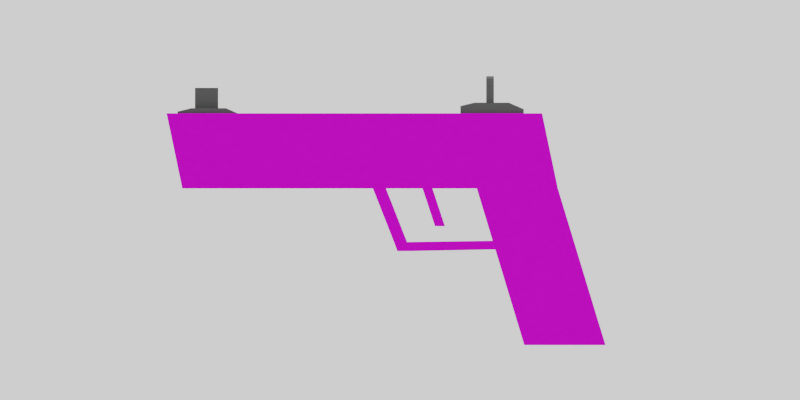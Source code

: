 # Source: Pistol.blend  (saved by Blender 2.92.15; exported with 4.5.12 LTS)
import bpy
from mathutils import Matrix  # noqa: F401  (used for matrix-valued properties, if any)

bpy.ops.wm.read_factory_settings(use_empty=True)
scene = bpy.context.scene
scene.name = 'Scene'

# ---- collections
col_collection = bpy.data.collections.new('Collection'); scene.collection.children.link(col_collection)

# ---- images (referenced by path relative to the original .blend; pixels are not part of the script)
import os
ASSET_DIR = os.environ.get("B2B_ASSET_DIR", "")  # directory of the original .blend (textures are referenced by path, not embedded)
HERE = os.path.dirname(os.path.abspath(__file__))  # packed textures are extracted next to this script under _unpacked/

def load_image(name, relpath, width, height, colorspace="sRGB"):
    """Load a texture the original file referenced (path relative to the .blend, or extracted next to this script)."""
    p = next((c for c in (os.path.join(HERE, relpath), os.path.join(ASSET_DIR, relpath)) if relpath and os.path.exists(c)), "")
    if p:
        img = bpy.data.images.load(p, check_existing=True)
        img.name = name
    else:  # same state as the original file: an image datablock whose file is absent (Cycles renders it pink)
        img = bpy.data.images.new(name, width, height)
        img.source = "FILE"
        img.filepath = "//" + (relpath or name)
    img.colorspace_settings.name = colorspace
    return img
img_metal038_1k_color_jpg = load_image('Metal038_1K_Color.jpg', 'Metal038_1K_Color.jpg', 1024, 1024, 'sRGB')
img_metal038_1k_normal_jpg = load_image('Metal038_1K_Normal.jpg', 'Metal038_1K_Normal.jpg', 1024, 1024, 'sRGB')

# ---- materials (node trees are filled in below, after node groups)
mat_material = bpy.data.materials.new('Material')
mat_material.alpha_threshold = 0.0
mat_material.use_transparent_shadow = False
mat_material.line_color = (0.0, 0.0, 0.0, 1.0)
mat_material_001 = bpy.data.materials.new('Material.001')
mat_material_001.use_transparent_shadow = False

# ---- material node trees
mat_material.use_nodes = True; mat_material.node_tree.nodes.clear()
_N = mat_material.node_tree.nodes; _L = mat_material.node_tree.links
n0 = _N.new('ShaderNodeOutputMaterial'); n0.name = 'Material Output'; n0.location = (300, 300)
n1 = _N.new('ShaderNodeBsdfPrincipled'); n1.name = 'Principled BSDF'; n1.location = (10, 300)
n1.distribution = 'GGX'
n1.subsurface_method = 'BURLEY'
n1.inputs[2].default_value = 0.4
n1.inputs[3].default_value = 1.45
n1.inputs[13].default_value = 0.1
n1.inputs[27].default_value = (0.0, 0.0, 0.0, 1.0)
n1.inputs[28].default_value = 1.0
n2 = _N.new('ShaderNodeNormalMap'); n2.name = 'Normal Map'; n2.location = (-196, -189)
n3 = _N.new('ShaderNodeTexImage'); n3.name = 'Image Texture'; n3.location = (-498, 251)
n3.image = img_metal038_1k_color_jpg
n4 = _N.new('ShaderNodeTexImage'); n4.name = 'Image Texture.001'; n4.location = (-839, -226)
n4.image = img_metal038_1k_normal_jpg
_L.new(n1.outputs[0], n0.inputs[0])
_L.new(n3.outputs[0], n1.inputs[0])
_L.new(n2.outputs[0], n1.inputs[5])
_L.new(n4.outputs[0], n2.inputs[1])
n0.is_active_output = True
mat_material_001.use_nodes = True; mat_material_001.node_tree.nodes.clear()
_N = mat_material_001.node_tree.nodes; _L = mat_material_001.node_tree.links
n0 = _N.new('ShaderNodeBsdfPrincipled'); n0.name = 'Principled BSDF'; n0.location = (10, 300)
n0.distribution = 'GGX'
n0.subsurface_method = 'BURLEY'
n0.inputs[0].default_value = (0.05298, 0.05298, 0.05298, 1.0)
n0.inputs[3].default_value = 1.45
n0.inputs[27].default_value = (0.0, 0.0, 0.0, 1.0)
n0.inputs[28].default_value = 1.0
n1 = _N.new('ShaderNodeOutputMaterial'); n1.name = 'Material Output'; n1.location = (300, 300)
_L.new(n0.outputs[0], n1.inputs[0])
n1.is_active_output = True

# ---- world
world_world = bpy.data.worlds.new('World'); scene.world = world_world
world_world.use_nodes = True; world_world.node_tree.nodes.clear()
_N = world_world.node_tree.nodes; _L = world_world.node_tree.links
n0 = _N.new('ShaderNodeOutputWorld'); n0.name = 'World Output'; n0.location = (300, 300)
n1 = _N.new('ShaderNodeBackground'); n1.name = 'Background'; n1.location = (10, 300)
n1.inputs[0].default_value = (1.0, 1.0, 1.0, 0.0)
_L.new(n1.outputs[0], n0.inputs[0])
n0.is_active_output = True
world_world.color = (0.05088, 0.05088, 0.05088)
world_world.use_sun_shadow = False
world_world.sun_shadow_jitter_overblur = 0.0

# ---- cameras
cam_camera = bpy.data.cameras.new('Camera')
cam_camera.type = 'ORTHO'
cam_camera.clip_end = 100.0
cam_camera.ortho_scale = 1.6

# ---- meshes
me_cube = bpy.data.meshes.new('Cube')
me_cube.from_pydata([(0.2965, 0.04036, 0.05035), (0.3281, 0.04036, -0.1), (0.2965, -0.04036, 0.05035), (0.3281, -0.04036, -0.1), (-0.4549, 0.04036, 0.05035), (-0.4234, 0.04036, -0.1), (-0.4549, -0.04036, 0.05035), (-0.4234, -0.04036, -0.1), (0.1657, 0.04036, -0.1), (0.1341, -0.04036, 0.05035), (0.1657, -0.04036, -0.1), (0.1341, 0.04036, 0.05035), (0.2606, -0.04036, -0.4133), (0.4234, -0.04036, -0.4133), (0.4234, 0.04036, -0.4133), (0.2606, 0.04036, -0.4133), (-0.4234, 0.0, -0.1), (0.2965, 0.0, 0.05035), (-0.4549, 0.0, 0.05035), (0.3281, 0.0, -0.1), (0.1657, 0.0, -0.1), (0.1341, 0.0, 0.05035), (0.4234, 0.0, -0.4133), (0.2606, 0.0, -0.4133), (0.3123, 0.04036, -0.02483), (-0.4391, -0.04036, -0.02483), (0.3123, -0.04036, -0.02483), (-0.4391, 0.04036, -0.02483), (0.1499, 0.04036, -0.02483), (0.1499, -0.04036, -0.02483), (0.3123, 0.0, -0.02483), (-0.4391, 4.441e-15, -0.02483), (-0.0157, 0.04036, -0.1), (-0.04729, -0.04036, 0.05035), (-0.0157, -0.04036, -0.1), (-0.04729, 0.04036, 0.05035), (-0.0157, 0.0, -0.1), (-0.04729, 0.0, 0.05035), (-0.0315, 0.04036, -0.02483), (-0.0315, -0.04036, -0.02483), (-0.04221, 0.04036, -0.1), (-0.0738, -0.04036, 0.05035), (-0.04221, 0.0, -0.1), (-0.058, -0.04036, -0.02483), (-0.04221, -0.04036, -0.1), (-0.0738, 0.04036, 0.05035), (-0.0738, 0.0, 0.05035), (-0.058, 0.04036, -0.02483), (0.006744, -0.04036, -0.2253), (0.03325, -0.04036, -0.2253), (0.03325, 0.04036, -0.2253), (0.03325, -2.14e-09, -0.2253), (0.006744, 0.04036, -0.2253), (0.02647, -1.843e-09, -0.2137), (0.02647, 0.04036, -0.2071), (-3.816e-05, 0.04036, -0.2071), (-3.816e-05, -0.04036, -0.2071), (0.02647, -0.04036, -0.2071), (0.3599, 0.04036, -0.2046), (0.1974, 0.04036, -0.2046), (0.1974, -0.04036, -0.2046), (0.3599, -0.04036, -0.2046), (0.3599, 0.0, -0.2046), (0.1974, 0.0, -0.2046), (0.3652, 0.04036, -0.222), (0.2027, -0.04036, -0.222), (0.3652, 0.0, -0.222), (0.2027, 0.0, -0.222), (0.2027, 0.04036, -0.222), (0.3652, -0.04036, -0.222), (0.05708, -0.04036, -0.1), (0.02549, 0.04036, 0.05035), (0.02549, 0.0, 0.05035), (0.04128, 0.04036, -0.02483), (0.05708, 0.04036, -0.1), (0.02549, -0.04036, 0.05035), (0.05708, 0.0, -0.1), (0.04128, -0.04036, -0.02483), (0.07726, -0.04036, -0.1), (0.04567, 0.04036, 0.05035), (0.04567, 0.0, 0.05035), (0.06146, 0.04036, -0.02483), (0.07726, 0.04036, -0.1), (0.04567, -0.04036, 0.05035), (0.07726, 0.0, -0.1), (0.06146, -0.04036, -0.02483), (0.1023, 0.04036, -0.1755), (0.08208, 0.04036, -0.1755), (0.1023, -1.093e-09, -0.1755), (0.08208, -1.093e-09, -0.1755), (0.08208, -0.04036, -0.1755), (0.1023, -0.04036, -0.1755)], [], [(46, 18, 6, 41), (43, 41, 6, 25), (31, 18, 4, 27), (68, 64, 14, 15), (30, 17, 2, 26), (28, 11, 0, 24), (81, 79, 11, 28), (84, 20, 10, 78), (26, 2, 9, 29), (17, 21, 9, 2), (23, 22, 13, 12), (69, 65, 12, 13), (67, 68, 15, 23), (66, 69, 13, 22), (64, 66, 22, 14), (65, 67, 23, 12), (15, 14, 22, 23), (0, 11, 21, 17), (82, 8, 20, 84), (24, 0, 17, 30), (25, 6, 18, 31), (45, 4, 18, 46), (7, 25, 31, 16), (1, 24, 30, 19), (3, 26, 29, 10), (82, 81, 28, 8), (8, 28, 24, 1), (19, 30, 26, 3), (16, 31, 27, 5), (44, 43, 25, 7), (70, 77, 39, 34), (40, 47, 38, 32), (71, 35, 37, 72), (55, 54, 50, 52), (54, 53, 51, 50), (47, 45, 35, 38), (77, 75, 33, 39), (72, 37, 33, 75), (27, 4, 45, 47), (16, 42, 44, 7), (5, 40, 42, 16), (5, 27, 47, 40), (34, 39, 43, 44), (35, 45, 46, 37), (39, 33, 41, 43), (37, 46, 41, 33), (56, 55, 52, 48), (53, 57, 49, 51), (32, 36, 34, 57, 53, 54), (57, 56, 48, 49), (34, 44, 56, 57), (44, 42, 40, 55, 56), (40, 32, 54, 55), (10, 20, 63, 60), (1, 19, 62, 58), (19, 3, 61, 62), (20, 8, 59, 63), (3, 10, 60, 61), (8, 1, 58, 59), (60, 63, 67, 65), (58, 62, 66, 64), (62, 61, 69, 66), (63, 59, 68, 67), (61, 60, 65, 69), (59, 58, 64, 68), (49, 57, 60, 65), (68, 50, 51, 49, 65, 67), (50, 68, 59, 54), (57, 60, 63, 59, 54, 53), (80, 72, 75, 83), (85, 83, 75, 77), (79, 71, 72, 80), (78, 85, 77, 70), (32, 38, 73, 74), (32, 74, 76, 36), (36, 76, 70, 34), (38, 35, 71, 73), (10, 29, 85, 78), (11, 79, 80, 21), (29, 9, 83, 85), (21, 80, 83, 9), (74, 73, 81, 82), (76, 74, 87, 89), (74, 82, 86, 87), (73, 71, 79, 81), (87, 86, 88, 89), (89, 88, 91, 90), (82, 84, 88, 86), (78, 70, 90, 91), (70, 76, 89, 90), (84, 78, 91, 88), (51, 49, 48, 52, 50)])
_uv = me_cube.uv_layers.new(name='UVMap')
_uv.uv.foreach_set('vector', [0.8888, 0.3401, 0.8888, 0.6902, 0.8517, 0.6902, 0.8517, 0.3401, 0.7827, 0.4421, 0.8517, 0.4566, 0.8517, 0.8067, 0.7827, 0.7922, 0.2595, 0.8771, 0.2595, 0.9474, 0.2224, 0.9474, 0.2224, 0.8771, 0.1757, 0.604, 0.1757, 0.7533, 0.0, 0.8067, 2.98e-08, 0.6572, 0.9629, 0.371, 0.9629, 0.4413, 0.9259, 0.4413, 0.9259, 0.371, 0.3568, 0.5555, 0.4259, 0.541, 0.4259, 0.6902, 0.3568, 0.7047, 0.3568, 0.4743, 0.4259, 0.4598, 0.4259, 0.541, 0.3568, 0.5555, 0.482, 0.8067, 0.482, 0.8879, 0.4449, 0.8879, 0.4449, 0.8067, 0.7827, 0.102, 0.8517, 0.1165, 0.8517, 0.2657, 0.7827, 0.2512, 0.8888, 0.0, 0.8888, 0.1492, 0.8517, 0.1492, 0.8517, 0.0, 0.1854, 0.8067, 0.1854, 0.9562, 0.1483, 0.9562, 0.1483, 0.8067, 0.6015, 0.05341, 0.6015, 0.2027, 0.4259, 0.1495, 0.4259, 0.0, 0.8888, 0.8738, 0.8517, 0.8738, 0.8517, 0.6902, 0.8888, 0.6902, 0.9629, 0.1836, 0.9259, 0.1836, 0.9259, 0.0, 0.9629, 0.0, 1.0, 0.1836, 0.9629, 0.1836, 0.9629, 0.0, 1.0, 0.0, 0.9259, 0.8738, 0.8888, 0.8738, 0.8888, 0.6902, 0.9259, 0.6902, 0.2224, 0.8067, 0.2224, 0.9562, 0.1854, 0.9562, 0.1854, 0.8067, 0.9259, 0.0, 0.9259, 0.1492, 0.8888, 0.1492, 0.8888, 0.0, 0.519, 0.8067, 0.519, 0.8879, 0.482, 0.8879, 0.482, 0.8067, 1.0, 0.371, 1.0, 0.4413, 0.9629, 0.4413, 0.9629, 0.371, 0.2966, 0.8771, 0.2966, 0.9474, 0.2595, 0.9474, 0.2595, 0.8771, 0.9259, 0.3401, 0.9259, 0.6902, 0.8888, 0.6902, 0.8888, 0.3401, 0.2966, 0.8067, 0.2966, 0.8771, 0.2595, 0.8771, 0.2595, 0.8067, 1.0, 0.3008, 1.0, 0.371, 0.9629, 0.371, 0.9629, 0.3008, 0.7136, 0.08749, 0.7827, 0.102, 0.7827, 0.2512, 0.7136, 0.2367, 0.2878, 0.4888, 0.3568, 0.4743, 0.3568, 0.5555, 0.2878, 0.5701, 0.2878, 0.5701, 0.3568, 0.5555, 0.3568, 0.7047, 0.2878, 0.7192, 0.9629, 0.3008, 0.9629, 0.371, 0.9259, 0.371, 0.9259, 0.3008, 0.2595, 0.8067, 0.2595, 0.8771, 0.2224, 0.8771, 0.2224, 0.8067, 0.7136, 0.4276, 0.7827, 0.4421, 0.7827, 0.7922, 0.7136, 0.7777, 0.7136, 0.3364, 0.7827, 0.3509, 0.7827, 0.4178, 0.7136, 0.4033, 0.2878, 0.3791, 0.3568, 0.3646, 0.3568, 0.3889, 0.2878, 0.4034, 0.9259, 0.2489, 0.9259, 0.3158, 0.8888, 0.3158, 0.8888, 0.2489, 0.1894, 0.4178, 0.1894, 0.4422, 0.1726, 0.4484, 0.1726, 0.4241, 0.2966, 0.9121, 0.3337, 0.9179, 0.3337, 0.93, 0.2966, 0.93, 0.3568, 0.3646, 0.4259, 0.3501, 0.4259, 0.3744, 0.3568, 0.3889, 0.7827, 0.3509, 0.8517, 0.3654, 0.8517, 0.4323, 0.7827, 0.4178, 0.8888, 0.2489, 0.8888, 0.3158, 0.8517, 0.3158, 0.8517, 0.2489, 0.3568, 0.01451, 0.4259, 0.0, 0.4259, 0.3501, 0.3568, 0.3646, 0.9629, 0.4413, 0.9629, 0.7914, 0.9259, 0.7914, 0.9259, 0.4413, 1.0, 0.4413, 1.0, 0.7914, 0.9629, 0.7914, 0.9629, 0.4413, 0.2878, 0.02902, 0.3568, 0.01451, 0.3568, 0.3646, 0.2878, 0.3791, 0.7136, 0.4033, 0.7827, 0.4178, 0.7827, 0.4421, 0.7136, 0.4276, 0.9259, 0.3158, 0.9259, 0.3401, 0.8888, 0.3401, 0.8888, 0.3158, 0.7827, 0.4178, 0.8517, 0.4323, 0.8517, 0.4566, 0.7827, 0.4421, 0.8888, 0.3158, 0.8888, 0.3401, 0.8517, 0.3401, 0.8517, 0.3158, 0.3707, 0.9119, 0.4449, 0.9119, 0.4449, 0.9298, 0.3707, 0.9298, 0.3337, 0.9179, 0.3707, 0.9121, 0.3707, 0.93, 0.3337, 0.93, 0.2966, 0.8067, 0.3337, 0.8067, 0.3707, 0.8067, 0.3707, 0.9121, 0.3337, 0.9179, 0.2966, 0.9121, 0.6153, 0.3645, 0.6153, 0.3889, 0.5985, 0.3827, 0.5985, 0.3583, 0.7136, 0.4033, 0.7136, 0.4276, 0.6153, 0.3889, 0.6153, 0.3645, 0.3707, 0.8067, 0.4078, 0.8067, 0.4449, 0.8067, 0.4449, 0.9119, 0.3707, 0.9119, 0.2878, 0.3791, 0.2878, 0.4034, 0.1894, 0.4422, 0.1894, 0.4178, 0.9259, 0.9909, 0.8888, 0.9909, 0.8888, 0.8905, 0.9259, 0.8905, 1.0, 0.3008, 0.9629, 0.3008, 0.9629, 0.2004, 1.0, 0.2004, 0.9629, 0.3008, 0.9259, 0.3008, 0.9259, 0.2004, 0.9629, 0.2004, 0.8888, 0.9909, 0.8517, 0.9909, 0.8517, 0.8905, 0.8888, 0.8905, 0.7136, 0.08749, 0.7136, 0.2367, 0.6175, 0.2076, 0.6175, 0.05828, 0.2878, 0.5701, 0.2878, 0.7192, 0.1917, 0.7484, 0.1917, 0.5992, 0.9259, 0.8905, 0.8888, 0.8905, 0.8888, 0.8738, 0.9259, 0.8738, 1.0, 0.2004, 0.9629, 0.2004, 0.9629, 0.1836, 1.0, 0.1836, 0.9629, 0.2004, 0.9259, 0.2004, 0.9259, 0.1836, 0.9629, 0.1836, 0.8888, 0.8905, 0.8517, 0.8905, 0.8517, 0.8738, 0.8888, 0.8738, 0.6175, 0.05828, 0.6175, 0.2076, 0.6015, 0.2027, 0.6015, 0.05341, 0.1917, 0.5992, 0.1917, 0.7484, 0.1757, 0.7533, 0.1757, 0.604, 0.9259, 0.7974, 0.9427, 0.7914, 0.9427, 0.9484, 0.9267, 0.953, 0.07415, 0.9623, 0.07415, 0.8067, 0.1112, 0.8067, 0.1483, 0.8067, 0.1483, 0.9623, 0.1112, 0.9623, 0.9427, 0.947, 0.9435, 0.7914, 0.9596, 0.796, 0.9596, 0.953, 0.07415, 0.8067, 0.07415, 0.9637, 0.03707, 0.9637, 1.49e-08, 0.9637, 0.0, 0.8067, 0.03707, 0.8067, 0.8888, 0.2304, 0.8888, 0.2489, 0.8517, 0.2489, 0.8517, 0.2304, 0.7827, 0.3324, 0.8517, 0.3469, 0.8517, 0.3654, 0.7827, 0.3509, 0.9259, 0.2304, 0.9259, 0.2489, 0.8888, 0.2489, 0.8888, 0.2304, 0.7136, 0.3179, 0.7827, 0.3324, 0.7827, 0.3509, 0.7136, 0.3364, 0.2878, 0.4034, 0.3568, 0.3889, 0.3568, 0.4558, 0.2878, 0.4703, 0.6651, 0.8067, 0.7319, 0.8067, 0.7319, 0.8438, 0.6651, 0.8438, 0.6651, 0.8438, 0.7319, 0.8438, 0.7319, 0.8809, 0.6651, 0.8809, 0.3568, 0.3889, 0.4259, 0.3744, 0.4259, 0.4413, 0.3568, 0.4558, 0.7136, 0.2367, 0.7827, 0.2512, 0.7827, 0.3324, 0.7136, 0.3179, 0.9259, 0.1492, 0.9259, 0.2304, 0.8888, 0.2304, 0.8888, 0.1492, 0.7827, 0.2512, 0.8517, 0.2657, 0.8517, 0.3469, 0.7827, 0.3324, 0.8888, 0.1492, 0.8888, 0.2304, 0.8517, 0.2304, 0.8517, 0.1492, 0.2878, 0.4703, 0.3568, 0.4558, 0.3568, 0.4743, 0.2878, 0.4888, 0.5921, 0.8438, 0.5921, 0.8067, 0.6651, 0.8067, 0.6651, 0.8438, 0.2878, 0.4703, 0.2878, 0.4888, 0.2184, 0.5118, 0.2184, 0.4933, 0.3568, 0.4558, 0.4259, 0.4413, 0.4259, 0.4598, 0.3568, 0.4743, 0.7562, 0.8067, 0.7748, 0.8067, 0.7748, 0.8438, 0.7562, 0.8438, 0.7562, 0.8438, 0.7748, 0.8438, 0.7748, 0.8809, 0.7562, 0.8809, 0.519, 0.8809, 0.519, 0.8438, 0.5921, 0.8438, 0.5921, 0.8809, 0.7136, 0.3179, 0.7136, 0.3364, 0.6443, 0.3135, 0.6443, 0.2949, 0.5921, 0.8809, 0.5921, 0.8438, 0.6651, 0.8438, 0.6651, 0.8809, 0.519, 0.8438, 0.519, 0.8067, 0.5921, 0.8067, 0.5921, 0.8438, 0.7562, 0.8438, 0.7562, 0.8809, 0.7319, 0.8809, 0.7319, 0.8067, 0.7562, 0.8067])
me_cube.materials.append(mat_material)
me_cube.use_remesh_preserve_volume = False
me_cube.use_remesh_preserve_attributes = False
me_cube.use_mirror_vertex_groups = False
me_cube.update()
me_circle = bpy.data.meshes.new('Circle')
me_circle.from_pydata([(5.734e-09, 0.003474, 0.05538), (-0.008962, 0.003474, 0.05247), (-0.0145, 0.003474, 0.04484), (-0.0145, 0.003474, 0.03542), (-0.008962, 0.003474, 0.0278), (7.067e-09, 0.003474, 0.02489), (0.008962, 0.003474, 0.0278), (0.0145, 0.003474, 0.03542), (0.0145, 0.003474, 0.04484), (0.008962, 0.003474, 0.05247), (5.734e-09, -0.008507, 0.05538), (-0.008962, -0.008507, 0.05247), (-0.0145, -0.008507, 0.04484), (-0.0145, -0.008507, 0.03542), (-0.008962, -0.008507, 0.0278), (7.067e-09, -0.008507, 0.02489), (0.008962, -0.008507, 0.0278), (0.0145, -0.008507, 0.03542), (0.0145, -0.008507, 0.04484), (0.008962, -0.008507, 0.05247), (5.6e-09, 0.003474, 0.05941), (-0.01133, 0.003474, 0.05573), (-0.01834, 0.003474, 0.04609), (-0.01834, 0.003474, 0.01424), (-0.01133, 0.003474, 0.004598), (7.286e-09, 0.003474, 0.0009162), (0.01133, 0.003474, 0.004598), (0.01834, 0.003474, 0.01424), (0.01834, 0.003474, 0.04609), (0.01133, 0.003474, 0.05573), (5.6e-09, -0.008507, 0.05941), (-0.01133, -0.008507, 0.05573), (-0.01834, -0.008507, 0.04609), (-0.01834, -0.008507, 0.01424), (-0.01133, -0.008507, 0.004598), (7.286e-09, -0.008507, 0.0009162), (0.01133, -0.008507, 0.004598), (0.01834, -0.008507, 0.01424), (0.01834, -0.008507, 0.04609), (0.01133, -0.008507, 0.05573)], [], [(9, 19, 18, 8), (6, 16, 15, 5), (3, 13, 12, 2), (0, 10, 19, 9), (7, 17, 16, 6), (4, 14, 13, 3), (1, 11, 10, 0), (8, 18, 17, 7), (5, 15, 14, 4), (2, 12, 11, 1), (29, 28, 38, 39), (26, 25, 35, 36), (23, 22, 32, 33), (20, 29, 39, 30), (27, 26, 36, 37), (24, 23, 33, 34), (21, 20, 30, 31), (28, 27, 37, 38), (25, 24, 34, 35), (22, 21, 31, 32), (3, 2, 22, 23), (17, 18, 38, 37), (10, 11, 31, 30), (4, 3, 23, 24), (18, 19, 39, 38), (11, 12, 32, 31), (5, 4, 24, 25), (19, 10, 30, 39), (12, 13, 33, 32), (6, 5, 25, 26), (13, 14, 34, 33), (7, 6, 26, 27), (14, 15, 35, 34), (8, 7, 27, 28), (1, 0, 20, 21), (15, 16, 36, 35), (9, 8, 28, 29), (2, 1, 21, 22), (16, 17, 37, 36), (0, 9, 29, 20)])
_uv = me_circle.uv_layers.new(name='UVMap')
_uv.uv.foreach_set('vector', [0.0, 0.0, 0.0, 0.0, 0.0, 0.0, 0.0, 0.0, 0.0, 0.0, 0.0, 0.0, 0.0, 0.0, 0.0, 0.0, 0.0, 0.0, 0.0, 0.0, 0.0, 0.0, 0.0, 0.0, 0.0, 0.0, 0.0, 0.0, 0.0, 0.0, 0.0, 0.0, 0.0, 0.0, 0.0, 0.0, 0.0, 0.0, 0.0, 0.0, 0.0, 0.0, 0.0, 0.0, 0.0, 0.0, 0.0, 0.0, 0.0, 0.0, 0.0, 0.0, 0.0, 0.0, 0.0, 0.0, 0.0, 0.0, 0.0, 0.0, 0.0, 0.0, 0.0, 0.0, 0.0, 0.0, 0.0, 0.0, 0.0, 0.0, 0.0, 0.0, 0.0, 0.0, 0.0, 0.0, 0.0, 0.0, 0.0, 0.0, 0.0, 0.0, 0.0, 0.0, 0.0, 0.0, 0.0, 0.0, 0.0, 0.0, 0.0, 0.0, 0.0, 0.0, 0.0, 0.0, 0.0, 0.0, 0.0, 0.0, 0.0, 0.0, 0.0, 0.0, 0.0, 0.0, 0.0, 0.0, 0.0, 0.0, 0.0, 0.0, 0.0, 0.0, 0.0, 0.0, 0.0, 0.0, 0.0, 0.0, 0.0, 0.0, 0.0, 0.0, 0.0, 0.0, 0.0, 0.0, 0.0, 0.0, 0.0, 0.0, 0.0, 0.0, 0.0, 0.0, 0.0, 0.0, 0.0, 0.0, 0.0, 0.0, 0.0, 0.0, 0.0, 0.0, 0.0, 0.0, 0.0, 0.0, 0.0, 0.0, 0.0, 0.0, 0.0, 0.0, 0.0, 0.0, 0.0, 0.0, 0.0, 0.0, 0.0, 0.0, 0.0, 0.0, 0.0, 0.0, 0.0, 0.0, 0.0, 0.0, 0.0, 0.0, 0.0, 0.0, 0.0, 0.0, 0.0, 0.0, 0.0, 0.0, 0.0, 0.0, 0.0, 0.0, 0.0, 0.0, 0.0, 0.0, 0.0, 0.0, 0.0, 0.0, 0.0, 0.0, 0.0, 0.0, 0.0, 0.0, 0.0, 0.0, 0.0, 0.0, 0.0, 0.0, 0.0, 0.0, 0.0, 0.0, 0.0, 0.0, 0.0, 0.0, 0.0, 0.0, 0.0, 0.0, 0.0, 0.0, 0.0, 0.0, 0.0, 0.0, 0.0, 0.0, 0.0, 0.0, 0.0, 0.0, 0.0, 0.0, 0.0, 0.0, 0.0, 0.0, 0.0, 0.0, 0.0, 0.0, 0.0, 0.0, 0.0, 0.0, 0.0, 0.0, 0.0, 0.0, 0.0, 0.0, 0.0, 0.0, 0.0, 0.0, 0.0, 0.0, 0.0, 0.0, 0.0, 0.0, 0.0, 0.0, 0.0, 0.0, 0.0, 0.0, 0.0, 0.0, 0.0, 0.0, 0.0, 0.0, 0.0, 0.0, 0.0, 0.0, 0.0, 0.0, 0.0, 0.0, 0.0, 0.0, 0.0, 0.0, 0.0, 0.0, 0.0, 0.0, 0.0, 0.0, 0.0, 0.0, 0.0, 0.0, 0.0, 0.0, 0.0, 0.0, 0.0, 0.0, 0.0, 0.0, 0.0, 0.0, 0.0, 0.0, 0.0, 0.0, 0.0, 0.0, 0.0, 0.0, 0.0, 0.0, 0.0, 0.0, 0.0, 0.0, 0.0, 0.0])
me_circle.materials.append(mat_material_001)
me_circle.use_remesh_fix_poles = True
me_circle.use_remesh_preserve_attributes = False
me_circle.use_mirror_vertex_groups = False
me_circle.update()
me_cube_001 = bpy.data.meshes.new('Cube.001')
me_cube_001.from_pydata([(-1.0, -1.0, -1.0), (-1.0, -1.0, 0.5904), (-1.0, 1.0, -1.0), (-1.0, 1.0, 0.2047), (1.0, -1.0, -1.0), (1.0, -1.0, 0.5904), (1.0, 1.0, -1.0), (1.0, 1.0, 0.2047), (-1.0, 0.5309, -1.0), (-1.0, 0.5309, 1.0), (1.0, 0.5309, -1.0), (1.0, 0.5309, 1.0), (-1.0, -0.559, -1.0), (1.0, -0.559, 1.0), (-1.0, -0.559, 1.0), (1.0, -0.559, -1.0)], [], [(8, 9, 3, 2), (2, 3, 7, 6), (15, 13, 5, 4), (4, 5, 1, 0), (12, 15, 4, 0), (13, 14, 1, 5), (7, 3, 9, 11), (2, 6, 10, 8), (6, 7, 11, 10), (12, 14, 9, 8), (0, 1, 14, 12), (11, 9, 14, 13), (8, 10, 15, 12), (10, 11, 13, 15)])
_uv = me_cube_001.uv_layers.new(name='UVMap')
_uv.uv.foreach_set('vector', [0.375, 0.1914, 0.625, 0.1914, 0.625, 0.25, 0.375, 0.25, 0.375, 0.25, 0.625, 0.25, 0.625, 0.5, 0.375, 0.5, 0.375, 0.6949, 0.625, 0.6949, 0.625, 0.75, 0.375, 0.75, 0.375, 0.75, 0.625, 0.75, 0.625, 1.0, 0.375, 1.0, 0.125, 0.6949, 0.375, 0.6949, 0.375, 0.75, 0.125, 0.75, 0.625, 0.6949, 0.875, 0.6949, 0.875, 0.75, 0.625, 0.75, 0.625, 0.5, 0.875, 0.5, 0.875, 0.5586, 0.625, 0.5586, 0.125, 0.5, 0.375, 0.5, 0.375, 0.5586, 0.125, 0.5586, 0.375, 0.5, 0.625, 0.5, 0.625, 0.5586, 0.375, 0.5586, 0.375, 0.05512, 0.625, 0.05512, 0.625, 0.1914, 0.375, 0.1914, 0.375, 0.0, 0.625, 0.0, 0.625, 0.05512, 0.375, 0.05512, 0.625, 0.5586, 0.875, 0.5586, 0.875, 0.6949, 0.625, 0.6949, 0.125, 0.5586, 0.375, 0.5586, 0.375, 0.6949, 0.125, 0.6949, 0.375, 0.5586, 0.625, 0.5586, 0.625, 0.6949, 0.375, 0.6949])
me_cube_001.materials.append(mat_material_001)
me_cube_001.use_remesh_fix_poles = True
me_cube_001.use_remesh_preserve_attributes = False
me_cube_001.use_mirror_vertex_groups = False
me_cube_001.update()
me_cube_002 = bpy.data.meshes.new('Cube.002')
me_cube_002.from_pydata([(-1.0, -1.0, -1.0), (-1.0, -1.0, 0.5904), (-1.0, 1.0, -1.0), (-1.0, 1.0, 0.2047), (1.0, -1.0, -1.0), (1.0, -1.0, 0.5904), (1.0, 1.0, -1.0), (1.0, 1.0, 0.2047), (-1.0, 0.5309, -1.0), (-1.0, 0.5309, 1.0), (1.0, 0.5309, -1.0), (1.0, 0.5309, 1.0), (-1.0, -0.559, -1.0), (1.0, -0.559, 1.0), (-1.0, -0.559, 1.0), (1.0, -0.559, -1.0)], [], [(8, 9, 3, 2), (2, 3, 7, 6), (15, 13, 5, 4), (4, 5, 1, 0), (12, 15, 4, 0), (13, 14, 1, 5), (7, 3, 9, 11), (2, 6, 10, 8), (6, 7, 11, 10), (12, 14, 9, 8), (0, 1, 14, 12), (11, 9, 14, 13), (8, 10, 15, 12), (10, 11, 13, 15)])
_uv = me_cube_002.uv_layers.new(name='UVMap')
_uv.uv.foreach_set('vector', [0.375, 0.1914, 0.625, 0.1914, 0.625, 0.25, 0.375, 0.25, 0.375, 0.25, 0.625, 0.25, 0.625, 0.5, 0.375, 0.5, 0.375, 0.6949, 0.625, 0.6949, 0.625, 0.75, 0.375, 0.75, 0.375, 0.75, 0.625, 0.75, 0.625, 1.0, 0.375, 1.0, 0.125, 0.6949, 0.375, 0.6949, 0.375, 0.75, 0.125, 0.75, 0.625, 0.6949, 0.875, 0.6949, 0.875, 0.75, 0.625, 0.75, 0.625, 0.5, 0.875, 0.5, 0.875, 0.5586, 0.625, 0.5586, 0.125, 0.5, 0.375, 0.5, 0.375, 0.5586, 0.125, 0.5586, 0.375, 0.5, 0.625, 0.5, 0.625, 0.5586, 0.375, 0.5586, 0.375, 0.05512, 0.625, 0.05512, 0.625, 0.1914, 0.375, 0.1914, 0.375, 0.0, 0.625, 0.0, 0.625, 0.05512, 0.375, 0.05512, 0.625, 0.5586, 0.875, 0.5586, 0.875, 0.6949, 0.625, 0.6949, 0.125, 0.5586, 0.375, 0.5586, 0.375, 0.6949, 0.125, 0.6949, 0.375, 0.5586, 0.625, 0.5586, 0.625, 0.6949, 0.375, 0.6949])
me_cube_002.materials.append(mat_material_001)
me_cube_002.use_remesh_fix_poles = True
me_cube_002.use_remesh_preserve_attributes = False
me_cube_002.use_mirror_vertex_groups = False
me_cube_002.update()
me_cube_003 = bpy.data.meshes.new('Cube.003')
me_cube_003.from_pydata([(-1.0, -1.0, -1.0), (-1.0, -1.0, 1.0), (-1.0, 1.0, -1.0), (-1.0, 1.0, 1.0), (1.0, -1.0, -1.0), (1.0, -1.0, 1.0), (1.0, 1.0, -1.0), (1.0, 1.0, 1.0)], [], [(0, 1, 3, 2), (2, 3, 7, 6), (6, 7, 5, 4), (4, 5, 1, 0), (2, 6, 4, 0), (7, 3, 1, 5)])
_uv = me_cube_003.uv_layers.new(name='UVMap')
_uv.uv.foreach_set('vector', [0.375, 0.0, 0.625, 0.0, 0.625, 0.25, 0.375, 0.25, 0.375, 0.25, 0.625, 0.25, 0.625, 0.5, 0.375, 0.5, 0.375, 0.5, 0.625, 0.5, 0.625, 0.75, 0.375, 0.75, 0.375, 0.75, 0.625, 0.75, 0.625, 1.0, 0.375, 1.0, 0.125, 0.5, 0.375, 0.5, 0.375, 0.75, 0.125, 0.75, 0.625, 0.5, 0.875, 0.5, 0.875, 0.75, 0.625, 0.75])
me_cube_003.materials.append(mat_material_001)
me_cube_003.use_remesh_fix_poles = True
me_cube_003.use_remesh_preserve_attributes = False
me_cube_003.use_mirror_vertex_groups = False
me_cube_003.update()

# ---- objects
ob_pistol = bpy.data.objects.new('Pistol', me_cube)
ob_camera = bpy.data.objects.new('Camera', cam_camera)
ob_circle = bpy.data.objects.new('Circle', me_circle)
ob_cube = bpy.data.objects.new('Cube', me_cube_001)
ob_cube_001 = bpy.data.objects.new('Cube.001', me_cube_002)
ob_cube_002 = bpy.data.objects.new('Cube.002', me_cube_003)

# ---- transforms, parenting, visibility, modifiers, constraints
ob_pistol.location = (0.0, -0.1908, -0.1018)
ob_pistol.rotation_euler = (0.0, -0.0, 1.571)
ob_pistol.lock_rotations_4d = False
ob_pistol.empty_display_type = 'ARROWS'
ob_pistol.lineart.crease_threshold = 0.0
ob_camera.location = (2.0, -0.1782, -0.2253)
ob_camera.rotation_euler = (1.571, 0.0, 1.571)
ob_camera.lock_rotations_4d = False
ob_camera.empty_display_type = 'ARROWS'
ob_camera.color = (0.0, 0.0, 0.0, 0.0)
ob_camera.display_type = 'WIRE'
ob_camera.lineart.crease_threshold = 0.0
ob_circle.location = (0.0, 0.004735, -0.05364)
ob_circle.scale = (1.288, 1.288, 1.288)
ob_circle.lineart.crease_threshold = 0.0
ob_cube.location = (0.0, 0.005544, -0.04664)
ob_cube.scale = (0.03209, 0.0634, 0.01653)
ob_cube.lineart.crease_threshold = 0.0
ob_cube_001.location = (0.0, -0.5602, -0.05768)
ob_cube_001.scale = (0.03209, 0.0634, 0.01653)
ob_cube_001.lineart.crease_threshold = 0.0
ob_cube_002.location = (0.0, -0.5655, -0.02767)
ob_cube_002.scale = (0.004065, 0.02322, 0.02712)
ob_cube_002.lineart.crease_threshold = 0.0

# ---- collection membership
col_collection.objects.link(ob_pistol)
col_collection.objects.link(ob_camera)
col_collection.objects.link(ob_circle)
col_collection.objects.link(ob_cube)
col_collection.objects.link(ob_cube_001)
col_collection.objects.link(ob_cube_002)

# ---- scene / render settings (as saved in the file)
scene.camera = ob_camera
scene.frame_start = 1; scene.frame_end = 250; scene.frame_set(1)
scene.render.engine = 'BLENDER_EEVEE_NEXT'
scene.render.resolution_x = 512
scene.render.resolution_y = 256
scene.render.film_transparent = True
scene.cycles.use_denoising = False
scene.cycles.samples = 128
scene.cycles.sampling_pattern = 'TABULATED_SOBOL'
scene.cycles.use_adaptive_sampling = False
scene.cycles.use_light_tree = False
scene.view_settings.view_transform = 'Filmic'
bpy.context.view_layer.update()
